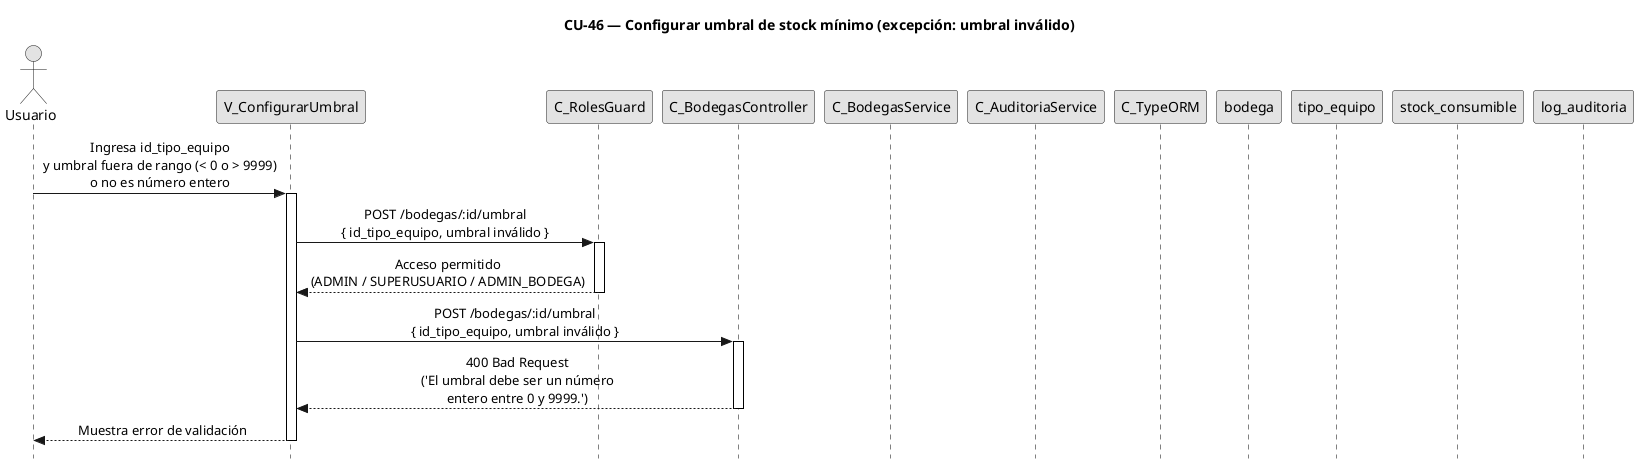

The diagram above was rendered by PlantUML. Its source (embedded in the PNG):
@startuml CU46-exc-umbral-invalido
title CU-46 — Configurar umbral de stock mínimo (excepción: umbral inválido)

skinparam style strictuml
skinparam monochrome true
skinparam shadowing false
skinparam sequenceMessageAlign center
skinparam sequence {
  MessageAlign center
  LifeLineBorderColor black
}
hide footbox

actor "Usuario" as user
participant "V_ConfigurarUmbral" as view
participant "C_RolesGuard" as guard
participant "C_BodegasController" as ctrl
participant "C_BodegasService" as svc
participant "C_AuditoriaService" as aud
participant "C_TypeORM" as orm
participant "bodega" as bent
participant "tipo_equipo" as tent
participant "stock_consumible" as scent
participant "log_auditoria" as aent

user -> view : Ingresa id_tipo_equipo\ny umbral fuera de rango (< 0 o > 9999)\no no es número entero
activate view

view -> guard : POST /bodegas/:id/umbral\n{ id_tipo_equipo, umbral inválido }
activate guard

guard --> view : Acceso permitido\n(ADMIN / SUPERUSUARIO / ADMIN_BODEGA)
deactivate guard

view -> ctrl : POST /bodegas/:id/umbral\n{ id_tipo_equipo, umbral inválido }
activate ctrl

ctrl --> view : 400 Bad Request\n('El umbral debe ser un número\nentero entre 0 y 9999.')
deactivate ctrl

view --> user : Muestra error de validación
deactivate view

@enduml